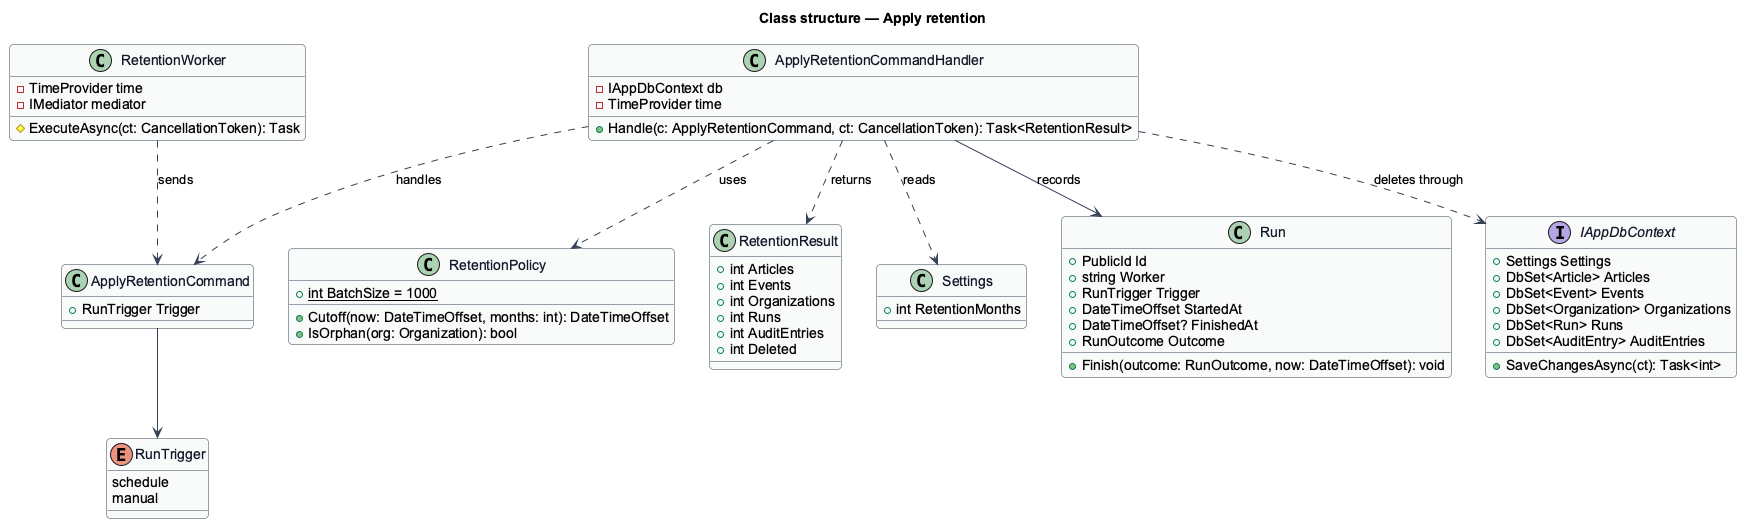

The diagram above was rendered by PlantUML. Its source (embedded in the PNG):
@startuml
' --- shared skin header ---
skinparam backgroundColor #FFFFFF
skinparam shadowing false
skinparam roundcorner 8
skinparam defaultFontName Arial
skinparam ArrowColor #344054
skinparam class {
  BorderColor #344054
  FontColor #101828
  BackgroundColor #F9FAFB
}
' --------------------------
title Class structure — Apply retention

class RetentionWorker {
  -TimeProvider time
  -IMediator mediator
  #ExecuteAsync(ct: CancellationToken): Task
}
class ApplyRetentionCommand {
  +RunTrigger Trigger
}
class ApplyRetentionCommandHandler {
  -IAppDbContext db
  -TimeProvider time
  +Handle(c: ApplyRetentionCommand, ct: CancellationToken): Task<RetentionResult>
}
class RetentionPolicy {
  +{static} int BatchSize = 1000
  +Cutoff(now: DateTimeOffset, months: int): DateTimeOffset
  +IsOrphan(org: Organization): bool
}
class RetentionResult {
  +int Articles
  +int Events
  +int Organizations
  +int Runs
  +int AuditEntries
  +int Deleted
}
class Settings {
  +int RetentionMonths
}
class Run {
  +PublicId Id
  +string Worker
  +RunTrigger Trigger
  +DateTimeOffset StartedAt
  +DateTimeOffset? FinishedAt
  +RunOutcome Outcome
  +Finish(outcome: RunOutcome, now: DateTimeOffset): void
}
interface IAppDbContext {
  +Settings Settings
  +DbSet<Article> Articles
  +DbSet<Event> Events
  +DbSet<Organization> Organizations
  +DbSet<Run> Runs
  +DbSet<AuditEntry> AuditEntries
  +SaveChangesAsync(ct): Task<int>
}
enum RunTrigger {
  schedule
  manual
}

RetentionWorker ..> ApplyRetentionCommand : sends
ApplyRetentionCommandHandler ..> ApplyRetentionCommand : handles
ApplyRetentionCommandHandler ..> RetentionPolicy : uses
ApplyRetentionCommandHandler ..> IAppDbContext : deletes through
ApplyRetentionCommandHandler ..> Settings : reads
ApplyRetentionCommandHandler --> Run : records
ApplyRetentionCommandHandler ..> RetentionResult : returns
ApplyRetentionCommand --> RunTrigger
@enduml